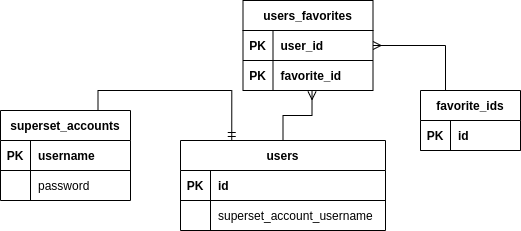

The diagram above was exported from draw.io. Its source (the exported page's mxGraphModel, read from the mxfile embedded in the PNG):
<mxGraphModel dx="1422" dy="659" grid="1" gridSize="10" guides="1" tooltips="1" connect="1" arrows="1" fold="1" page="1" pageScale="1" pageWidth="850" pageHeight="1100" math="0" shadow="0">
  <root>
    <mxCell id="7lf02tXwL-Q2fLOaMGh1-0" />
    <mxCell id="7lf02tXwL-Q2fLOaMGh1-1" parent="7lf02tXwL-Q2fLOaMGh1-0" />
    <mxCell id="7lf02tXwL-Q2fLOaMGh1-46" style="edgeStyle=orthogonalEdgeStyle;rounded=0;orthogonalLoop=1;jettySize=auto;html=1;exitX=0.5;exitY=0;exitDx=0;exitDy=0;entryX=0.531;entryY=1.033;entryDx=0;entryDy=0;entryPerimeter=0;startArrow=none;startFill=0;endArrow=ERmany;endFill=0;" parent="7lf02tXwL-Q2fLOaMGh1-1" source="7lf02tXwL-Q2fLOaMGh1-18" target="7lf02tXwL-Q2fLOaMGh1-42" edge="1">
      <mxGeometry relative="1" as="geometry" />
    </mxCell>
    <mxCell id="7lf02tXwL-Q2fLOaMGh1-47" style="edgeStyle=orthogonalEdgeStyle;rounded=0;orthogonalLoop=1;jettySize=auto;html=1;exitX=0.25;exitY=0;exitDx=0;exitDy=0;entryX=0.75;entryY=0;entryDx=0;entryDy=0;startArrow=ERmandOne;startFill=0;endArrow=none;endFill=0;" parent="7lf02tXwL-Q2fLOaMGh1-1" source="7lf02tXwL-Q2fLOaMGh1-18" target="7lf02tXwL-Q2fLOaMGh1-2" edge="1">
      <mxGeometry relative="1" as="geometry" />
    </mxCell>
    <mxCell id="7lf02tXwL-Q2fLOaMGh1-45" style="edgeStyle=orthogonalEdgeStyle;rounded=0;orthogonalLoop=1;jettySize=auto;html=1;exitX=1;exitY=0.5;exitDx=0;exitDy=0;entryX=0.25;entryY=0;entryDx=0;entryDy=0;startArrow=ERmany;startFill=0;endArrow=none;endFill=0;" parent="7lf02tXwL-Q2fLOaMGh1-1" source="7lf02tXwL-Q2fLOaMGh1-39" target="7lf02tXwL-Q2fLOaMGh1-28" edge="1">
      <mxGeometry relative="1" as="geometry" />
    </mxCell>
    <mxCell id="7lf02tXwL-Q2fLOaMGh1-38" value="users_favorites" style="shape=table;startSize=30;container=1;collapsible=1;childLayout=tableLayout;fixedRows=1;rowLines=0;fontStyle=1;align=center;resizeLast=1;" parent="7lf02tXwL-Q2fLOaMGh1-1" vertex="1">
      <mxGeometry x="412.5" y="270" width="130" height="90" as="geometry" />
    </mxCell>
    <mxCell id="7lf02tXwL-Q2fLOaMGh1-39" value="" style="shape=partialRectangle;collapsible=0;dropTarget=0;pointerEvents=0;fillColor=none;top=0;left=0;bottom=1;right=0;points=[[0,0.5],[1,0.5]];portConstraint=eastwest;" parent="7lf02tXwL-Q2fLOaMGh1-38" vertex="1">
      <mxGeometry y="30" width="130" height="30" as="geometry" />
    </mxCell>
    <mxCell id="7lf02tXwL-Q2fLOaMGh1-40" value="PK" style="shape=partialRectangle;connectable=0;fillColor=none;top=0;left=0;bottom=0;right=0;fontStyle=1;overflow=hidden;" parent="7lf02tXwL-Q2fLOaMGh1-39" vertex="1">
      <mxGeometry width="30" height="30" as="geometry" />
    </mxCell>
    <mxCell id="7lf02tXwL-Q2fLOaMGh1-41" value="user_id" style="shape=partialRectangle;connectable=0;fillColor=none;top=0;left=0;bottom=0;right=0;align=left;spacingLeft=6;fontStyle=1;overflow=hidden;" parent="7lf02tXwL-Q2fLOaMGh1-39" vertex="1">
      <mxGeometry x="30" width="100" height="30" as="geometry" />
    </mxCell>
    <mxCell id="7lf02tXwL-Q2fLOaMGh1-42" value="" style="shape=partialRectangle;collapsible=0;dropTarget=0;pointerEvents=0;fillColor=none;top=0;left=0;bottom=1;right=0;points=[[0,0.5],[1,0.5]];portConstraint=eastwest;" parent="7lf02tXwL-Q2fLOaMGh1-38" vertex="1">
      <mxGeometry y="60" width="130" height="30" as="geometry" />
    </mxCell>
    <mxCell id="7lf02tXwL-Q2fLOaMGh1-43" value="PK" style="shape=partialRectangle;connectable=0;fillColor=none;top=0;left=0;bottom=0;right=0;fontStyle=1;overflow=hidden;" parent="7lf02tXwL-Q2fLOaMGh1-42" vertex="1">
      <mxGeometry width="30" height="30" as="geometry" />
    </mxCell>
    <mxCell id="7lf02tXwL-Q2fLOaMGh1-44" value="favorite_id" style="shape=partialRectangle;connectable=0;fillColor=none;top=0;left=0;bottom=0;right=0;align=left;spacingLeft=6;fontStyle=1;overflow=hidden;" parent="7lf02tXwL-Q2fLOaMGh1-42" vertex="1">
      <mxGeometry x="30" width="100" height="30" as="geometry" />
    </mxCell>
    <mxCell id="7lf02tXwL-Q2fLOaMGh1-28" value="favorite_ids" style="shape=table;startSize=30;container=1;collapsible=1;childLayout=tableLayout;fixedRows=1;rowLines=0;fontStyle=1;align=center;resizeLast=1;" parent="7lf02tXwL-Q2fLOaMGh1-1" vertex="1">
      <mxGeometry x="590" y="360" width="100" height="60" as="geometry" />
    </mxCell>
    <mxCell id="7lf02tXwL-Q2fLOaMGh1-29" value="" style="shape=partialRectangle;collapsible=0;dropTarget=0;pointerEvents=0;fillColor=none;top=0;left=0;bottom=1;right=0;points=[[0,0.5],[1,0.5]];portConstraint=eastwest;" parent="7lf02tXwL-Q2fLOaMGh1-28" vertex="1">
      <mxGeometry y="30" width="100" height="30" as="geometry" />
    </mxCell>
    <mxCell id="7lf02tXwL-Q2fLOaMGh1-30" value="PK" style="shape=partialRectangle;connectable=0;fillColor=none;top=0;left=0;bottom=0;right=0;fontStyle=1;overflow=hidden;" parent="7lf02tXwL-Q2fLOaMGh1-29" vertex="1">
      <mxGeometry width="30" height="30" as="geometry" />
    </mxCell>
    <mxCell id="7lf02tXwL-Q2fLOaMGh1-31" value="id" style="shape=partialRectangle;connectable=0;fillColor=none;top=0;left=0;bottom=0;right=0;align=left;spacingLeft=6;fontStyle=1;overflow=hidden;" parent="7lf02tXwL-Q2fLOaMGh1-29" vertex="1">
      <mxGeometry x="30" width="70" height="30" as="geometry" />
    </mxCell>
    <mxCell id="7lf02tXwL-Q2fLOaMGh1-2" value="superset_accounts" style="shape=table;startSize=30;container=1;collapsible=1;childLayout=tableLayout;fixedRows=1;rowLines=0;fontStyle=1;align=center;resizeLast=1;" parent="7lf02tXwL-Q2fLOaMGh1-1" vertex="1">
      <mxGeometry x="170" y="380" width="130" height="90" as="geometry" />
    </mxCell>
    <mxCell id="7lf02tXwL-Q2fLOaMGh1-3" value="" style="shape=partialRectangle;collapsible=0;dropTarget=0;pointerEvents=0;fillColor=none;top=0;left=0;bottom=1;right=0;points=[[0,0.5],[1,0.5]];portConstraint=eastwest;" parent="7lf02tXwL-Q2fLOaMGh1-2" vertex="1">
      <mxGeometry y="30" width="130" height="30" as="geometry" />
    </mxCell>
    <mxCell id="7lf02tXwL-Q2fLOaMGh1-4" value="PK" style="shape=partialRectangle;connectable=0;fillColor=none;top=0;left=0;bottom=0;right=0;fontStyle=1;overflow=hidden;" parent="7lf02tXwL-Q2fLOaMGh1-3" vertex="1">
      <mxGeometry width="30" height="30" as="geometry" />
    </mxCell>
    <mxCell id="7lf02tXwL-Q2fLOaMGh1-5" value="username" style="shape=partialRectangle;connectable=0;fillColor=none;top=0;left=0;bottom=0;right=0;align=left;spacingLeft=6;fontStyle=1;overflow=hidden;" parent="7lf02tXwL-Q2fLOaMGh1-3" vertex="1">
      <mxGeometry x="30" width="100" height="30" as="geometry" />
    </mxCell>
    <mxCell id="7lf02tXwL-Q2fLOaMGh1-6" value="" style="shape=partialRectangle;collapsible=0;dropTarget=0;pointerEvents=0;fillColor=none;top=0;left=0;bottom=0;right=0;points=[[0,0.5],[1,0.5]];portConstraint=eastwest;" parent="7lf02tXwL-Q2fLOaMGh1-2" vertex="1">
      <mxGeometry y="60" width="130" height="30" as="geometry" />
    </mxCell>
    <mxCell id="7lf02tXwL-Q2fLOaMGh1-7" value="" style="shape=partialRectangle;connectable=0;fillColor=none;top=0;left=0;bottom=0;right=0;fontStyle=1;overflow=hidden;" parent="7lf02tXwL-Q2fLOaMGh1-6" vertex="1">
      <mxGeometry width="30" height="30" as="geometry" />
    </mxCell>
    <mxCell id="7lf02tXwL-Q2fLOaMGh1-8" value="password" style="shape=partialRectangle;connectable=0;fillColor=none;top=0;left=0;bottom=0;right=0;align=left;spacingLeft=6;fontStyle=0;overflow=hidden;" parent="7lf02tXwL-Q2fLOaMGh1-6" vertex="1">
      <mxGeometry x="30" width="100" height="30" as="geometry" />
    </mxCell>
    <mxCell id="7lf02tXwL-Q2fLOaMGh1-18" value="users" style="shape=table;startSize=30;container=1;collapsible=1;childLayout=tableLayout;fixedRows=1;rowLines=0;fontStyle=1;align=center;resizeLast=1;" parent="7lf02tXwL-Q2fLOaMGh1-1" vertex="1">
      <mxGeometry x="350" y="410" width="205" height="90" as="geometry" />
    </mxCell>
    <mxCell id="7lf02tXwL-Q2fLOaMGh1-19" value="" style="shape=partialRectangle;collapsible=0;dropTarget=0;pointerEvents=0;fillColor=none;top=0;left=0;bottom=1;right=0;points=[[0,0.5],[1,0.5]];portConstraint=eastwest;" parent="7lf02tXwL-Q2fLOaMGh1-18" vertex="1">
      <mxGeometry y="30" width="205" height="30" as="geometry" />
    </mxCell>
    <mxCell id="7lf02tXwL-Q2fLOaMGh1-20" value="PK" style="shape=partialRectangle;connectable=0;fillColor=none;top=0;left=0;bottom=0;right=0;fontStyle=1;overflow=hidden;" parent="7lf02tXwL-Q2fLOaMGh1-19" vertex="1">
      <mxGeometry width="30" height="30" as="geometry" />
    </mxCell>
    <mxCell id="7lf02tXwL-Q2fLOaMGh1-21" value="id" style="shape=partialRectangle;connectable=0;fillColor=none;top=0;left=0;bottom=0;right=0;align=left;spacingLeft=6;fontStyle=1;overflow=hidden;" parent="7lf02tXwL-Q2fLOaMGh1-19" vertex="1">
      <mxGeometry x="30" width="175" height="30" as="geometry" />
    </mxCell>
    <mxCell id="7lf02tXwL-Q2fLOaMGh1-22" value="" style="shape=partialRectangle;collapsible=0;dropTarget=0;pointerEvents=0;fillColor=none;top=0;left=0;bottom=0;right=0;points=[[0,0.5],[1,0.5]];portConstraint=eastwest;" parent="7lf02tXwL-Q2fLOaMGh1-18" vertex="1">
      <mxGeometry y="60" width="205" height="30" as="geometry" />
    </mxCell>
    <mxCell id="7lf02tXwL-Q2fLOaMGh1-23" value="" style="shape=partialRectangle;connectable=0;fillColor=none;top=0;left=0;bottom=0;right=0;fontStyle=1;overflow=hidden;" parent="7lf02tXwL-Q2fLOaMGh1-22" vertex="1">
      <mxGeometry width="30" height="30" as="geometry" />
    </mxCell>
    <mxCell id="7lf02tXwL-Q2fLOaMGh1-24" value="superset_account_username" style="shape=partialRectangle;connectable=0;fillColor=none;top=0;left=0;bottom=0;right=0;align=left;spacingLeft=6;fontStyle=0;overflow=hidden;" parent="7lf02tXwL-Q2fLOaMGh1-22" vertex="1">
      <mxGeometry x="30" width="175" height="30" as="geometry" />
    </mxCell>
  </root>
</mxGraphModel>